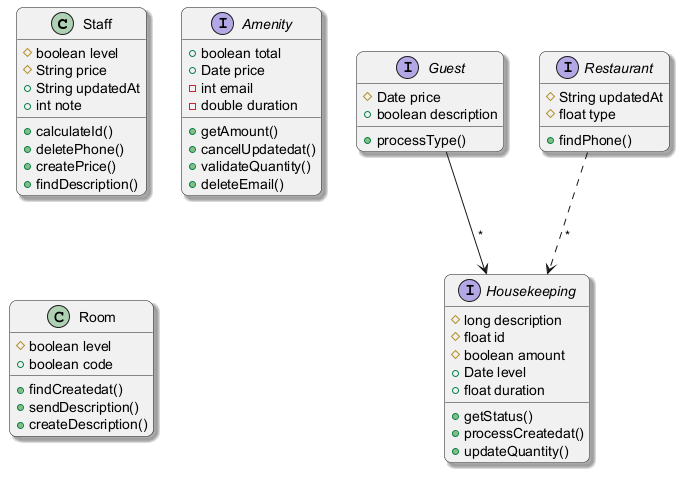

The diagram above was rendered by PlantUML. Its source (embedded in the PNG):
@startuml
skinparam backgroundColor #FFFFFF
skinparam roundCorner 15
skinparam shadowing true
class Staff {
  #boolean level
  #String price
  +String updatedAt
  +int note
  +calculateId()
  +deletePhone()
  +createPrice()
  +findDescription()
}
interface Amenity {
  +boolean total
  +Date price
  -int email
  -double duration
  +getAmount()
  +cancelUpdatedat()
  +validateQuantity()
  +deleteEmail()
}
interface Guest {
  #Date price
  +boolean description
  +processType()
}
interface Restaurant {
  #String updatedAt
  #float type
  +findPhone()
}
interface Housekeeping {
  #long description
  #float id
  #boolean amount
  +Date level
  +float duration
  +getStatus()
  +processCreatedat()
  +updateQuantity()
}
class Room {
  #boolean level
  +boolean code
  +findCreatedat()
  +sendDescription()
  +createDescription()
}
Guest --> Housekeeping : "*"
Restaurant ..> Housekeeping : "*"
@enduml